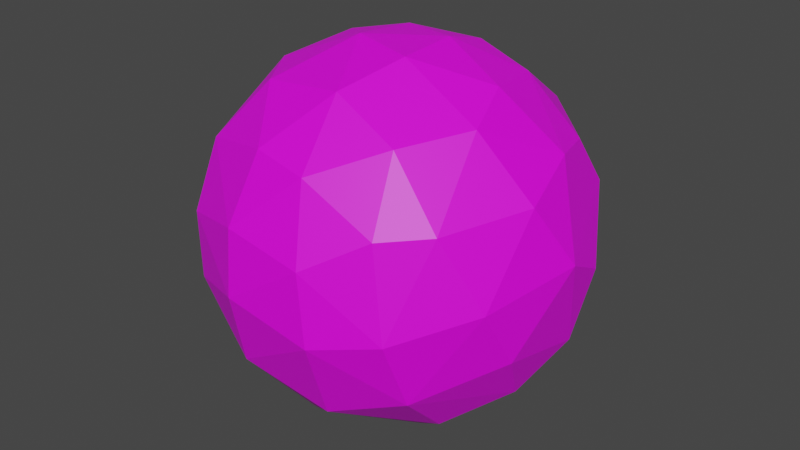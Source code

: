 # Source: iron_bullet.blend  (saved by Blender 3.1.7; exported with 4.5.12 LTS)
import bpy
from mathutils import Matrix  # noqa: F401  (used for matrix-valued properties, if any)

bpy.ops.wm.read_factory_settings(use_empty=True)
scene = bpy.context.scene
scene.name = 'Scene'

# ---- collections
col_collection = bpy.data.collections.new('Collection'); scene.collection.children.link(col_collection)
col_collection_1 = bpy.data.collections.new('Collection 1'); col_collection.children.link(col_collection_1)

# ---- images (referenced by path relative to the original .blend; pixels are not part of the script)
import os
ASSET_DIR = os.environ.get("B2B_ASSET_DIR", "")  # directory of the original .blend (textures are referenced by path, not embedded)
HERE = os.path.dirname(os.path.abspath(__file__))  # packed textures are extracted next to this script under _unpacked/

def load_image(name, relpath, width, height, colorspace="sRGB"):
    """Load a texture the original file referenced (path relative to the .blend, or extracted next to this script)."""
    p = next((c for c in (os.path.join(HERE, relpath), os.path.join(ASSET_DIR, relpath)) if relpath and os.path.exists(c)), "")
    if p:
        img = bpy.data.images.load(p, check_existing=True)
        img.name = name
    else:  # same state as the original file: an image datablock whose file is absent (Cycles renders it pink)
        img = bpy.data.images.new(name, width, height)
        img.source = "FILE"
        img.filepath = "//" + (relpath or name)
    img.colorspace_settings.name = colorspace
    return img
img_iron_bullet_png_001 = load_image('iron_bullet.png.001', 'iron_bullet.png', 1024, 1024, 'sRGB')

# ---- materials (node trees are filled in below, after node groups)
mat_material_005 = bpy.data.materials.new('Material.005')
mat_material_005.use_transparent_shadow = False

# ---- material node trees
mat_material_005.use_nodes = True; mat_material_005.node_tree.nodes.clear()
_N = mat_material_005.node_tree.nodes; _L = mat_material_005.node_tree.links
n0 = _N.new('ShaderNodeBsdfPrincipled'); n0.name = 'Principled BSDF'; n0.location = (10, 300)
n0.distribution = 'GGX'
n0.subsurface_method = 'RANDOM_WALK_SKIN'
n0.inputs[3].default_value = 1.45
n0.inputs[27].default_value = (0.0, 0.0, 0.0, 1.0)
n0.inputs[28].default_value = 1.0
n1 = _N.new('ShaderNodeOutputMaterial'); n1.name = 'Material Output'; n1.location = (300, 300)
n2 = _N.new('ShaderNodeTexImage'); n2.name = 'Image Texture'; n2.location = (-378, 232)
n2.image = img_iron_bullet_png_001
_L.new(n0.outputs[0], n1.inputs[0])
_L.new(n2.outputs[0], n0.inputs[0])
n1.is_active_output = True

# ---- world
world_world = bpy.data.worlds.new('World'); scene.world = world_world
world_world.use_nodes = True; world_world.node_tree.nodes.clear()
_N = world_world.node_tree.nodes; _L = world_world.node_tree.links
n0 = _N.new('ShaderNodeOutputWorld'); n0.name = 'World Output'; n0.location = (300, 300)
n1 = _N.new('ShaderNodeBackground'); n1.name = 'Background'; n1.location = (10, 300)
n1.inputs[0].default_value = (0.05088, 0.05088, 0.05088, 1.0)
_L.new(n1.outputs[0], n0.inputs[0])
n0.is_active_output = True
world_world.color = (0.05088, 0.05088, 0.05088)
world_world.use_sun_shadow = False
world_world.sun_shadow_jitter_overblur = 0.0

# ---- meshes
me_sphere = bpy.data.meshes.new('Sphere')
me_sphere.from_pydata([(-0.1128, 0.55, -0.8432), (-0.1541, 0.2557, 0.9623), (0.006581, 0.8214, 0.5946), (-0.1621, 0.9941, -0.1549), (0.03226, 0.781, -0.6431), (0.06878, 0.9921, 0.2473), (0.2217, 0.9067, -0.3955), (0.4971, 0.8903, -0.08724), (-0.02865, 0.136, -1.001), (0.2709, 0.4994, -0.8371), (0.1576, 0.4267, 0.9054), (0.4354, 0.7099, 0.5919), (0.4488, 0.4135, 0.8081), (0.7926, 0.6086, -0.2014), (0.7338, 0.4537, 0.5229), (0.5559, 0.5776, -0.6314), (0.7823, 0.5937, 0.272), (0.1716, 0.1559, 0.9845), (0.5423, 0.03743, 0.855), (0.9666, 0.2974, -0.03675), (0.8272, 0.1687, 0.5606), (0.9195, 0.1826, -0.3995), (0.5927, 0.1896, -0.8032), (1.012, 0.01916, 0.1127), (0.2548, 0.08341, -0.9746), (0.8983, -0.1713, 0.44), (0.8318, -0.1353, -0.5734), (0.6269, -0.2388, 0.7547), (0.9208, -0.318, -0.2789), (0.5624, -0.3789, -0.7551), (0.7097, -0.6128, 0.4062), (0.8892, -0.4968, 0.03883), (0.5841, -0.8217, -0.08917), (0.607, -0.677, -0.4573), (0.3528, -0.263, -0.9172), (0.4365, -0.568, 0.7177), (0.5041, -0.7885, 0.3862), (0.2619, -0.9704, -0.1552), (0.2201, -0.9621, 0.2177), (0.1308, -0.8152, 0.5852), (0.1996, -0.7788, -0.6249), (0.1905, -0.1942, 0.9781), (0.06564, -0.5122, 0.8735), (-0.06434, -0.5927, -0.8225), (0.02732, -0.2187, -0.9828), (-0.1717, -0.7766, 0.6246), (-0.2091, -0.9508, 0.2866), (-0.1943, -0.9935, -0.0513), (-0.2306, -0.8829, -0.4575), (-0.6093, -0.7905, -0.1766), (-0.4049, -0.4609, 0.81), (-0.648, -0.7674, 0.1643), (-0.6204, -0.5857, -0.5476), (-0.6366, -0.6181, 0.5096), (-0.4588, -0.4437, -0.7826), (-0.8263, -0.4362, -0.383), (-0.865, -0.5419, 0.00379), (-0.9348, -0.1532, 0.3697), (-0.9604, -0.2048, -0.2675), (-0.2726, -0.2073, -0.9533), (-0.1622, -0.0999, 0.9938), (-0.7922, -0.1188, -0.6246), (-0.6068, -0.1663, 0.8052), (-1.015, -0.02931, 0.003459), (-0.8296, 0.0929, 0.5721), (-0.9258, 0.3263, 0.2417), (-0.6944, 0.3103, -0.6626), (-0.5558, 0.0008089, -0.8487), (-0.9238, 0.3092, -0.3027), (-0.4038, 0.11, 0.9206), (-0.6128, 0.4711, 0.6695), (-0.4365, 0.4657, -0.7871), (-0.7563, 0.6496, 0.2328), (-0.6743, 0.6924, -0.3392), (-0.5003, 0.8833, 0.04193), (-0.3361, 0.8197, 0.4874), (-0.2221, 0.5346, 0.8355), (-0.2509, 0.2104, -0.9539), (-0.3174, 0.8215, -0.5091)], [], [(17, 10, 1), (5, 7, 3), (2, 10, 11), (2, 11, 5), (4, 15, 9), (9, 24, 8), (10, 17, 12), (7, 16, 13), (9, 15, 22), (11, 12, 14), (16, 19, 13), (12, 20, 14), (19, 21, 13), (21, 22, 15), (20, 23, 16), (16, 23, 19), (18, 27, 20), (17, 60, 41), (26, 29, 22), (23, 25, 31), (27, 30, 25), (24, 34, 44), (28, 33, 26), (41, 35, 27), (31, 33, 28), (30, 35, 36), (30, 32, 31), (37, 40, 33), (35, 42, 39), (38, 47, 37), (37, 47, 48), (39, 42, 45), (40, 48, 43), (42, 50, 45), (46, 51, 47), (60, 50, 42), (43, 59, 44), (51, 49, 47), (43, 48, 54), (46, 53, 51), (54, 59, 43), (48, 49, 52), (49, 51, 56), (56, 55, 49), (56, 58, 55), (55, 58, 61), (53, 62, 57), (56, 63, 58), (57, 63, 56), (60, 69, 62), (67, 77, 59), (63, 68, 58), (68, 66, 61), (65, 68, 63), (70, 72, 65), (67, 66, 71), (65, 72, 68), (68, 72, 73), (68, 73, 66), (66, 73, 71), (72, 74, 73), (70, 1, 76), (76, 75, 70), (70, 75, 72), (78, 0, 71), (72, 75, 74), (73, 74, 3), (73, 3, 78), (76, 2, 75), (1, 10, 76), (0, 8, 77), (78, 6, 4), (76, 10, 2), (0, 4, 9), (8, 0, 9), (6, 3, 7), (4, 6, 15), (5, 11, 7), (11, 10, 12), (6, 7, 15), (7, 11, 16), (15, 7, 13), (11, 14, 16), (24, 9, 22), (15, 13, 21), (12, 17, 18), (16, 14, 20), (20, 12, 18), (21, 26, 22), (23, 20, 25), (22, 34, 24), (17, 41, 18), (21, 19, 23), (21, 23, 28), (21, 28, 26), (20, 27, 25), (22, 29, 34), (28, 23, 31), (27, 18, 41), (24, 44, 8), (25, 30, 31), (26, 33, 29), (27, 35, 30), (33, 31, 32), (35, 41, 42), (29, 33, 40), (32, 30, 36), (33, 32, 37), (34, 29, 40), (32, 36, 38), (32, 38, 37), (34, 40, 43), (36, 35, 39), (38, 36, 39), (44, 34, 43), (37, 48, 40), (39, 46, 38), (39, 45, 46), (38, 46, 47), (41, 60, 42), (46, 45, 53), (48, 47, 49), (45, 50, 53), (54, 48, 52), (44, 59, 8), (50, 60, 62), (52, 49, 55), (51, 53, 56), (54, 67, 59), (53, 50, 62), (52, 55, 61), (54, 52, 61), (56, 53, 57), (54, 61, 67), (57, 62, 64), (61, 58, 68), (57, 64, 65), (67, 61, 66), (63, 57, 65), (8, 59, 77), (64, 62, 70), (62, 69, 70), (64, 70, 65), (67, 71, 77), (69, 60, 1), (70, 69, 1), (73, 78, 71), (77, 71, 0), (60, 17, 1), (0, 78, 4), (74, 75, 5), (74, 5, 3), (75, 2, 5), (78, 3, 6)])
_uv = me_sphere.uv_layers.new(name='UVMap')
_uv.uv.foreach_set('vector', [0.4084, 0.8838, 0.4525, 0.8203, 0.5116, 0.8997, 0.5137, 0.541, 0.4457, 0.3833, 0.558, 0.4029, 0.5121, 0.6849, 0.4525, 0.8203, 0.4404, 0.656, 0.5121, 0.6849, 0.4404, 0.656, 0.5137, 0.541, 0.5435, 0.164, 0.393, 0.141, 0.4711, 0.01841, 0.4711, 0.01841, 0.981, 0.09963, 0.8017, 0.03072, 0.4525, 0.8203, 0.4084, 0.8838, 0.4064, 0.7577, 0.4457, 0.3833, 0.386, 0.5234, 0.3747, 0.3349, 0.4711, 0.01841, 0.393, 0.141, 0.2671, 0.09575, 0.4404, 0.656, 0.4064, 0.7577, 0.3784, 0.6284, 0.386, 0.5234, 0.3238, 0.4162, 0.3747, 0.3349, 0.4064, 0.7577, 0.3345, 0.6557, 0.3784, 0.6284, 0.3238, 0.4162, 0.288, 0.2808, 0.3747, 0.3349, 0.288, 0.2808, 0.2671, 0.09575, 0.393, 0.141, 0.3345, 0.6557, 0.2905, 0.4927, 0.386, 0.5234, 0.386, 0.5234, 0.2905, 0.4927, 0.3238, 0.4162, 0.3378, 0.8014, 0.2818, 0.7798, 0.3345, 0.6557, 0.4084, 0.8838, 0.4727, 0.9854, 0.3056, 0.927, 0.2176, 0.2484, 0.1384, 0.2254, 0.2671, 0.09575, 0.2905, 0.4927, 0.2798, 0.6326, 0.2175, 0.5163, 0.2818, 0.7798, 0.2136, 0.667, 0.2798, 0.6326, 0.08716, 0.03398, 0.09302, 0.1556, 0.01816, 0.1805, 0.2201, 0.3826, 0.1461, 0.378, 0.2176, 0.2484, 0.3056, 0.927, 0.2154, 0.8133, 0.2818, 0.7798, 0.2175, 0.5163, 0.1461, 0.378, 0.2201, 0.3826, 0.2136, 0.667, 0.2154, 0.8133, 0.1775, 0.6899, 0.2136, 0.667, 0.1568, 0.5195, 0.2175, 0.5163, 0.113, 0.5319, 0.08461, 0.3667, 0.1461, 0.378, 0.2154, 0.8133, 0.1829, 0.9354, 0.1411, 0.8092, 0.1263, 0.6601, 0.0659, 0.5967, 0.113, 0.5319, 0.113, 0.5319, 0.0659, 0.5967, 0.0458, 0.4701, 0.1411, 0.8092, 0.1829, 0.9354, 0.09341, 0.8608, 0.08461, 0.3667, 0.0458, 0.4701, 0.03786, 0.3081, 0.1829, 0.9354, 0.02407, 0.9783, 0.09341, 0.8608, 0.0754, 0.7135, 0.01215, 0.6714, 0.0659, 0.5967, 0.4727, 0.9854, 0.8879, 0.9783, 0.1829, 0.9354, 0.9143, 0.265, 0.8452, 0.1645, 0.8991, 0.1325, 0.01215, 0.6714, 0.01228, 0.5755, 0.0659, 0.5967, 0.9143, 0.265, 0.9257, 0.452, 0.8552, 0.2904, 0.978, 0.7487, 0.8828, 0.8541, 0.9035, 0.7275, 0.8552, 0.2904, 0.8452, 0.1645, 0.9143, 0.265, 0.9257, 0.452, 0.8974, 0.5881, 0.8622, 0.4194, 0.8974, 0.5881, 0.9035, 0.7275, 0.855, 0.6627, 0.855, 0.6627, 0.8359, 0.492, 0.8974, 0.5881, 0.855, 0.6627, 0.8017, 0.5317, 0.8359, 0.492, 0.8359, 0.492, 0.8017, 0.5317, 0.7913, 0.3576, 0.8828, 0.8541, 0.7523, 0.9352, 0.7844, 0.7795, 0.855, 0.6627, 0.7748, 0.6304, 0.8017, 0.5317, 0.7844, 0.7795, 0.7748, 0.6304, 0.855, 0.6627, 0.4727, 0.9854, 0.6108, 0.9291, 0.7523, 0.9352, 0.7827, 0.2182, 0.7502, 0.09239, 0.8452, 0.1645, 0.7748, 0.6304, 0.7269, 0.4691, 0.8017, 0.5317, 0.7269, 0.4691, 0.7234, 0.2872, 0.7913, 0.3576, 0.7106, 0.6829, 0.7269, 0.4691, 0.7748, 0.6304, 0.6308, 0.7975, 0.6545, 0.6342, 0.7106, 0.6829, 0.7827, 0.2182, 0.7234, 0.2872, 0.6848, 0.1822, 0.7106, 0.6829, 0.6545, 0.6342, 0.7269, 0.4691, 0.7269, 0.4691, 0.6545, 0.6342, 0.6585, 0.3982, 0.7269, 0.4691, 0.6585, 0.3982, 0.7234, 0.2872, 0.7234, 0.2872, 0.6585, 0.3982, 0.6848, 0.1822, 0.6545, 0.6342, 0.6086, 0.5207, 0.6585, 0.3982, 0.6308, 0.7975, 0.5116, 0.8997, 0.5407, 0.8179, 0.5407, 0.8179, 0.5721, 0.6769, 0.6308, 0.7975, 0.6308, 0.7975, 0.5721, 0.6769, 0.6545, 0.6342, 0.6037, 0.2735, 0.6194, 0.09401, 0.6848, 0.1822, 0.6545, 0.6342, 0.5721, 0.6769, 0.6086, 0.5207, 0.6585, 0.3982, 0.6086, 0.5207, 0.558, 0.4029, 0.6585, 0.3982, 0.558, 0.4029, 0.6037, 0.2735, 0.5407, 0.8179, 0.5121, 0.6849, 0.5721, 0.6769, 0.5116, 0.8997, 0.4525, 0.8203, 0.5407, 0.8179, 0.6194, 0.09401, 0.8017, 0.03072, 0.7502, 0.09239, 0.6037, 0.2735, 0.4949, 0.2643, 0.5435, 0.164, 0.5407, 0.8179, 0.4525, 0.8203, 0.5121, 0.6849, 0.6194, 0.09401, 0.5435, 0.164, 0.4711, 0.01841, 0.8017, 0.03072, 0.6194, 0.09401, 0.4711, 0.01841, 0.4949, 0.2643, 0.558, 0.4029, 0.4457, 0.3833, 0.5435, 0.164, 0.4949, 0.2643, 0.393, 0.141, 0.5137, 0.541, 0.4404, 0.656, 0.4457, 0.3833, 0.4404, 0.656, 0.4525, 0.8203, 0.4064, 0.7577, 0.4949, 0.2643, 0.4457, 0.3833, 0.393, 0.141, 0.4457, 0.3833, 0.4404, 0.656, 0.386, 0.5234, 0.393, 0.141, 0.4457, 0.3833, 0.3747, 0.3349, 0.4404, 0.656, 0.3784, 0.6284, 0.386, 0.5234, 0.08716, 0.03398, 0.4711, 0.01841, 0.2671, 0.09575, 0.393, 0.141, 0.3747, 0.3349, 0.288, 0.2808, 0.4064, 0.7577, 0.4084, 0.8838, 0.3378, 0.8014, 0.386, 0.5234, 0.3784, 0.6284, 0.3345, 0.6557, 0.3345, 0.6557, 0.4064, 0.7577, 0.3378, 0.8014, 0.288, 0.2808, 0.2176, 0.2484, 0.2671, 0.09575, 0.2905, 0.4927, 0.3345, 0.6557, 0.2798, 0.6326, 0.2671, 0.09575, 0.09302, 0.1556, 0.08716, 0.03398, 0.4084, 0.8838, 0.3056, 0.927, 0.3378, 0.8014, 0.288, 0.2808, 0.3238, 0.4162, 0.2905, 0.4927, 0.288, 0.2808, 0.2905, 0.4927, 0.2201, 0.3826, 0.288, 0.2808, 0.2201, 0.3826, 0.2176, 0.2484, 0.3345, 0.6557, 0.2818, 0.7798, 0.2798, 0.6326, 0.2671, 0.09575, 0.1384, 0.2254, 0.09302, 0.1556, 0.2201, 0.3826, 0.2905, 0.4927, 0.2175, 0.5163, 0.2818, 0.7798, 0.3378, 0.8014, 0.3056, 0.927, 0.981, 0.09963, 0.8991, 0.1325, 0.8017, 0.03072, 0.2798, 0.6326, 0.2136, 0.667, 0.2175, 0.5163, 0.2176, 0.2484, 0.1461, 0.378, 0.1384, 0.2254, 0.2818, 0.7798, 0.2154, 0.8133, 0.2136, 0.667, 0.1461, 0.378, 0.2175, 0.5163, 0.1568, 0.5195, 0.2154, 0.8133, 0.3056, 0.927, 0.1829, 0.9354, 0.1384, 0.2254, 0.1461, 0.378, 0.08461, 0.3667, 0.1568, 0.5195, 0.2136, 0.667, 0.1775, 0.6899, 0.1461, 0.378, 0.1568, 0.5195, 0.113, 0.5319, 0.09302, 0.1556, 0.1384, 0.2254, 0.08461, 0.3667, 0.1568, 0.5195, 0.1775, 0.6899, 0.1263, 0.6601, 0.1568, 0.5195, 0.1263, 0.6601, 0.113, 0.5319, 0.09302, 0.1556, 0.08461, 0.3667, 0.03786, 0.3081, 0.1775, 0.6899, 0.2154, 0.8133, 0.1411, 0.8092, 0.1263, 0.6601, 0.1775, 0.6899, 0.1411, 0.8092, 0.01816, 0.1805, 0.09302, 0.1556, 0.03786, 0.3081, 0.113, 0.5319, 0.0458, 0.4701, 0.08461, 0.3667, 0.1411, 0.8092, 0.0754, 0.7135, 0.1263, 0.6601, 0.1411, 0.8092, 0.09341, 0.8608, 0.0754, 0.7135, 0.1263, 0.6601, 0.0754, 0.7135, 0.0659, 0.5967, 0.3056, 0.927, 0.4727, 0.9854, 0.1829, 0.9354, 0.978, 0.7487, 0.9725, 0.8554, 0.8828, 0.8541, 0.0458, 0.4701, 0.0659, 0.5967, 0.01228, 0.5755, 0.9725, 0.8554, 0.8879, 0.9783, 0.8828, 0.8541, 0.8552, 0.2904, 0.9257, 0.452, 0.8622, 0.4194, 0.8991, 0.1325, 0.8452, 0.1645, 0.8017, 0.03072, 0.8879, 0.9783, 0.4727, 0.9854, 0.7523, 0.9352, 0.8622, 0.4194, 0.8974, 0.5881, 0.8359, 0.492, 0.9035, 0.7275, 0.8828, 0.8541, 0.855, 0.6627, 0.8552, 0.2904, 0.7827, 0.2182, 0.8452, 0.1645, 0.8828, 0.8541, 0.8879, 0.9783, 0.7523, 0.9352, 0.8622, 0.4194, 0.8359, 0.492, 0.7913, 0.3576, 0.8552, 0.2904, 0.8622, 0.4194, 0.7913, 0.3576, 0.855, 0.6627, 0.8828, 0.8541, 0.7844, 0.7795, 0.8552, 0.2904, 0.7913, 0.3576, 0.7827, 0.2182, 0.7844, 0.7795, 0.7523, 0.9352, 0.7233, 0.8247, 0.7913, 0.3576, 0.8017, 0.5317, 0.7269, 0.4691, 0.7844, 0.7795, 0.7233, 0.8247, 0.7106, 0.6829, 0.7827, 0.2182, 0.7913, 0.3576, 0.7234, 0.2872, 0.7748, 0.6304, 0.7844, 0.7795, 0.7106, 0.6829, 0.8017, 0.03072, 0.8452, 0.1645, 0.7502, 0.09239, 0.7233, 0.8247, 0.7523, 0.9352, 0.6308, 0.7975, 0.7523, 0.9352, 0.6108, 0.9291, 0.6308, 0.7975, 0.7233, 0.8247, 0.6308, 0.7975, 0.7106, 0.6829, 0.7827, 0.2182, 0.6848, 0.1822, 0.7502, 0.09239, 0.6108, 0.9291, 0.4727, 0.9854, 0.5116, 0.8997, 0.6308, 0.7975, 0.6108, 0.9291, 0.5116, 0.8997, 0.6585, 0.3982, 0.6037, 0.2735, 0.6848, 0.1822, 0.7502, 0.09239, 0.6848, 0.1822, 0.6194, 0.09401, 0.4727, 0.9854, 0.4084, 0.8838, 0.5116, 0.8997, 0.6194, 0.09401, 0.6037, 0.2735, 0.5435, 0.164, 0.6086, 0.5207, 0.5721, 0.6769, 0.5137, 0.541, 0.6086, 0.5207, 0.5137, 0.541, 0.558, 0.4029, 0.5721, 0.6769, 0.5121, 0.6849, 0.5137, 0.541, 0.6037, 0.2735, 0.558, 0.4029, 0.4949, 0.2643])
me_sphere.materials.append(mat_material_005)
me_sphere.use_remesh_fix_poles = True
me_sphere.use_remesh_preserve_attributes = False
me_sphere.use_paint_bone_selection = False
me_sphere.use_paint_mask = True
me_sphere.update()

# ---- objects
ob_sphere = bpy.data.objects.new('Sphere', me_sphere)

# ---- transforms, parenting, visibility, modifiers, constraints
ob_sphere.location = (0.0, 0.0, 0.0)
ob_sphere.scale = (0.4104, 0.4104, 0.4104)

# ---- collection membership
col_collection.objects.link(ob_sphere)

# ---- scene / render settings (as saved in the file)
scene.frame_start = 1; scene.frame_end = 250; scene.frame_set(3)
scene.render.engine = 'BLENDER_EEVEE_NEXT'
scene.cycles.sampling_pattern = 'TABULATED_SOBOL'
scene.cycles.use_light_tree = False
scene.view_settings.view_transform = 'Filmic'
bpy.context.view_layer.update()

# ---- added for rendering (the .blend has no active camera and no usable light): camera, sun
cam_auto = bpy.data.cameras.new('AutoCamera')
cam_auto.lens = 50.0
cam_auto.sensor_width = 36.0
cam_auto.clip_end = 1000.0
ob_auto_camera = bpy.data.objects.new('AutoCamera', cam_auto)
scene.collection.objects.link(ob_auto_camera)
ob_auto_camera.location = (1.31686, -1.58085, 1.05252)
ob_auto_camera.rotation_euler = (1.09748, -7.21219e-08, 0.694738)
scene.camera = ob_auto_camera
light_auto_sun = bpy.data.lights.new('AutoSun', 'SUN')
light_auto_sun.energy = 3.0
light_auto_sun.angle = 0.0523599
ob_auto_sun = bpy.data.objects.new('AutoSun', light_auto_sun)
scene.collection.objects.link(ob_auto_sun)
ob_auto_sun.rotation_euler = (0.872665, 0.174533, 0.523599)
bpy.context.view_layer.update()
